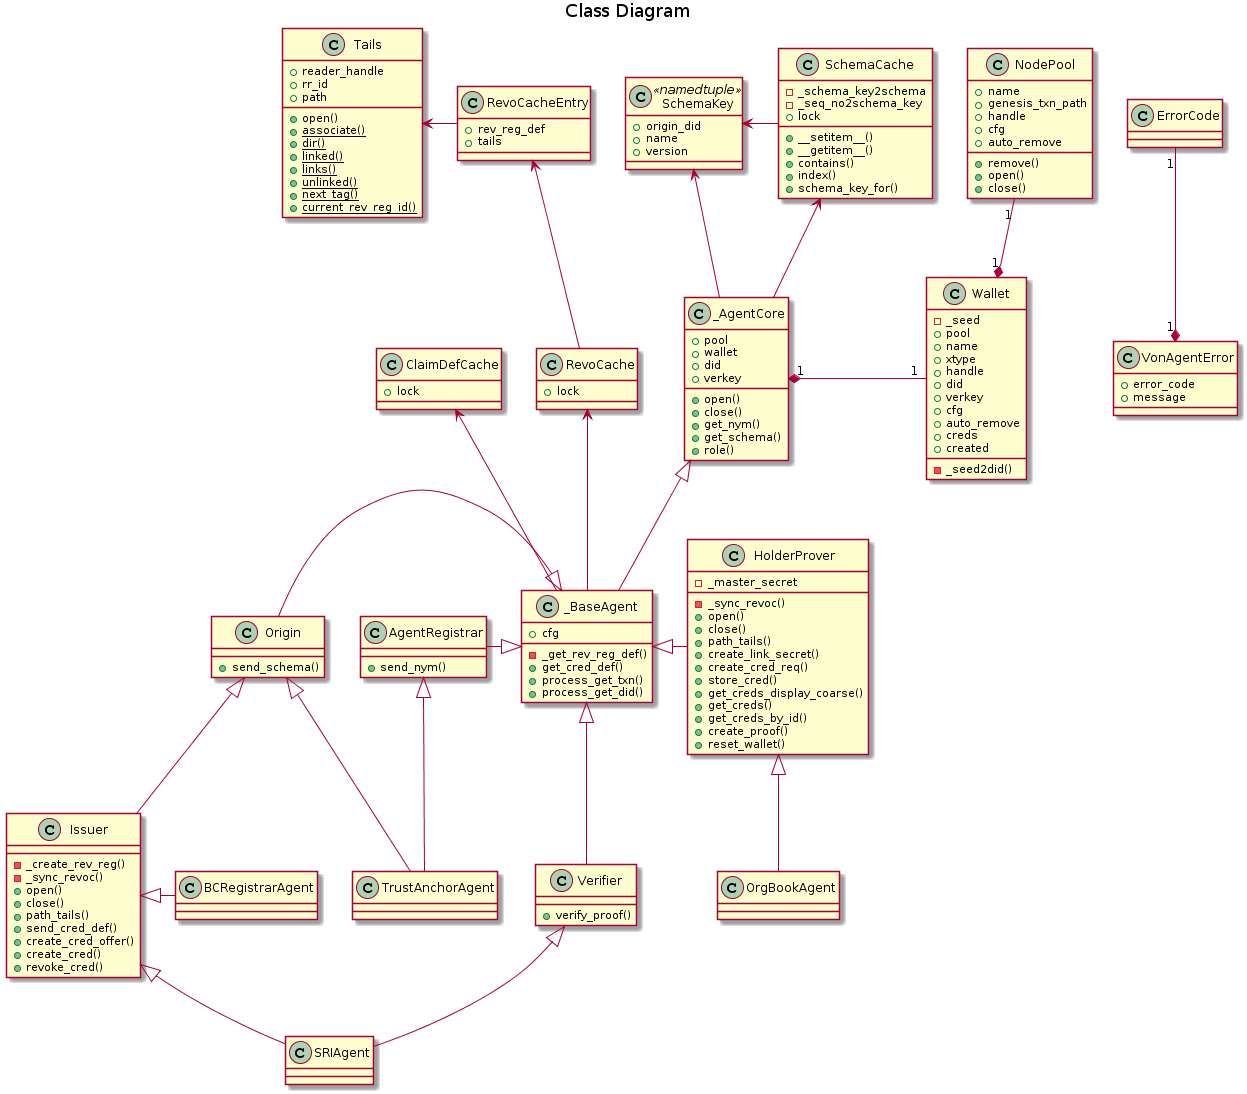

The diagram above was rendered by PlantUML. Its source (embedded in the PNG):
@startuml

title Class Diagram

class ErrorCode {
}

class VonAgentError {
    +error_code
    +message
}

class SchemaKey << namedtuple >> {
    +origin_did
    +name
    +version
}

class SchemaCache {
    -_schema_key2schema
    -_seq_no2schema_key
    +lock
    +__setitem__()
    +__getitem__()
    +contains()
    +index()
    +schema_key_for()
}

class ClaimDefCache{
    +lock
}

class Tails {
    +reader_handle
    +rr_id
    +path
    +open()
    {static} +associate()
    {static} +dir()
    {static} +linked()
    {static} +links()
    {static} +unlinked()
    {static} +next_tag()
    {static} +current_rev_reg_id()
}

class RevoCacheEntry {
    +rev_reg_def
    +tails
}

class RevoCache{
    +lock
}

class Wallet {
    -_seed2did()
    -_seed
    +pool
    +name
    +xtype
    +handle
    +did
    +verkey
    +cfg
    +auto_remove
    +creds
    +created
}

class NodePool {
    +name
    +genesis_txn_path
    +handle
    +cfg
    +auto_remove
    +remove()
    +open()
    +close()
}

class _AgentCore {
    +pool
    +wallet
    +did
    +verkey
    +open()
    +close()
    +get_nym()
    +get_schema()
    +role()
}

class _BaseAgent {
    +cfg
    -_get_rev_reg_def()
    +get_cred_def()
    +process_get_txn()
    +process_get_did()
}

class AgentRegistrar {
    +send_nym()
}

class Origin {
    +send_schema()
}

class Issuer {
    -_create_rev_reg()
    -_sync_revoc()
    +open()
    +close()
    +path_tails()
    +send_cred_def()
    +create_cred_offer()
    +create_cred()
    +revoke_cred()
}

class HolderProver {
    -_master_secret
    -_sync_revoc()
    +open()
    +close()
    +path_tails()
    +create_link_secret()
    +create_cred_req()
    +store_cred()
    +get_creds_display_coarse()
    +get_creds()
    +get_creds_by_id()
    +create_proof()
    +reset_wallet()
}

class Verifier {
    +verify_proof()
}

class TrustAnchorAgent {
}

class SRIAgent {
}

class BCRegistrarAgent {
}

class OrgBookAgent {
}

VonAgentError "1" *-up- "1" ErrorCode
SchemaCache -left-> SchemaKey
_AgentCore -left-> SchemaKey

_AgentCore -up-> SchemaCache
_AgentCore "1" *-right- "1" Wallet
Wallet "1" *-up- "1" NodePool

RevoCacheEntry -left-> Tails

RevoCache -up-> RevoCacheEntry

_BaseAgent -up-> RevoCache

_BaseAgent -up-> ClaimDefCache
_AgentCore <|-down- _BaseAgent
_BaseAgent <|-left- AgentRegistrar
_BaseAgent <|-left- Origin
_BaseAgent <|-right- HolderProver
_BaseAgent <|-right- Verifier

AgentRegistrar <|-down- TrustAnchorAgent
Origin <|-down- TrustAnchorAgent
Origin <|-down- Issuer

Issuer <|-down- SRIAgent
Verifier <|-down- SRIAgent

Issuer <|- BCRegistrarAgent

HolderProver <|-down- OrgBookAgent
@enduml